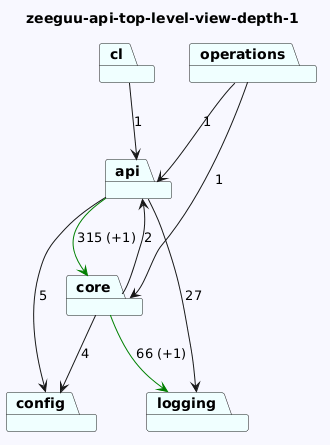

The diagram above was rendered by PlantUML. Its source (embedded in the PNG):
@startuml
skinparam backgroundColor GhostWhite
title zeeguu-api-top-level-view-depth-1
package "cl" #Azure
package "config" #Azure
package "logging" #Azure
package "api" #Azure
package "operations" #Azure
package "core" #Azure
"cl"-->"api"  : 1


"api"-->"logging"  : 27
"api"-->"config"  : 5
"api"-->"core" #Green : 315 (+1)
"operations"-->"api"  : 1
"operations"-->"core"  : 1
"core"-->"logging" #Green : 66 (+1)
"core"-->"config"  : 4
"core"-->"api"  : 2
@enduml